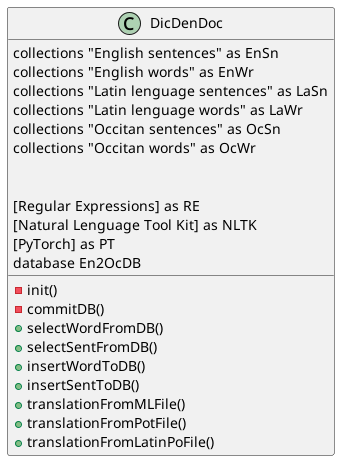

The diagram above was rendered by PlantUML. Its source (embedded in the PNG):
@startuml

 
class DicDenDoc {

  collections "English sentences" as EnSn
  collections "English words" as EnWr
  collections "Latin lenguage sentences" as LaSn
  collections "Latin lenguage words" as LaWr
  collections "Occitan sentences" as OcSn
  collections "Occitan words" as OcWr
 
  
  [Regular Expressions] as RE
  [Natural Lenguage Tool Kit] as NLTK
  [PyTorch] as PT
  database En2OcDB
  -init()
  -commitDB()
  +selectWordFromDB()
  +selectSentFromDB()
  +insertWordToDB()
  +insertSentToDB()
  +translationFromMLFile()
  +translationFromPotFile()
  +translationFromLatinPoFile()
    
}
  
  



@enduml